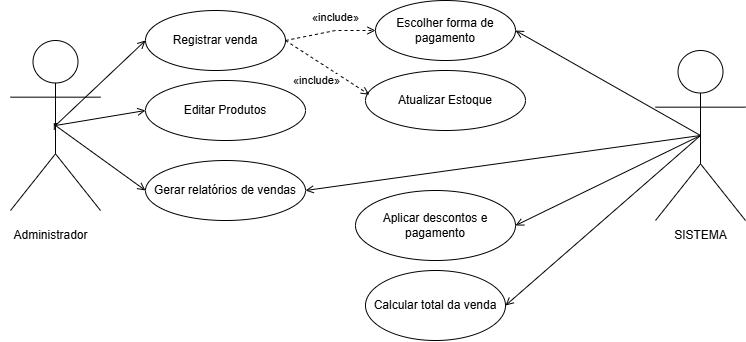

The diagram above was exported from draw.io. Its source (the exported page's mxGraphModel, read from the mxfile embedded in the PNG):
<mxGraphModel dx="1182" dy="655" grid="1" gridSize="10" guides="1" tooltips="1" connect="1" arrows="1" fold="1" page="1" pageScale="1" pageWidth="827" pageHeight="1169" math="0" shadow="0">
  <root>
    <mxCell id="0" />
    <mxCell id="1" parent="0" />
    <mxCell id="admin" value="r" style="shape=umlActor;" parent="1" vertex="1">
      <mxGeometry x="15" y="100" width="90" height="170" as="geometry" />
    </mxCell>
    <mxCell id="registrar_venda" value="Registrar venda" style="ellipse;whiteSpace=wrap;html=1;" parent="1" vertex="1">
      <mxGeometry x="150" y="70" width="140" height="60" as="geometry" />
    </mxCell>
    <mxCell id="visualizar_lista" value="Atualizar Estoque" style="ellipse;whiteSpace=wrap;html=1;" parent="1" vertex="1">
      <mxGeometry x="370" y="130" width="160" height="60" as="geometry" />
    </mxCell>
    <mxCell id="atualizar_estoque" value="Escolher forma de pagamento" style="ellipse;whiteSpace=wrap;html=1;" parent="1" vertex="1">
      <mxGeometry x="380" y="60" width="140" height="60" as="geometry" />
    </mxCell>
    <mxCell id="calcular_total" value="Calcular total da venda" style="ellipse;whiteSpace=wrap;html=1;" parent="1" vertex="1">
      <mxGeometry x="370" y="330" width="140" height="70" as="geometry" />
    </mxCell>
    <mxCell id="relatorio_vendas" value="Gerar relatórios de vendas" style="ellipse;whiteSpace=wrap;html=1;" parent="1" vertex="1">
      <mxGeometry x="150" y="220" width="160" height="60" as="geometry" />
    </mxCell>
    <mxCell id="relatorio_estoque" value="Editar Produtos" style="ellipse;whiteSpace=wrap;html=1;" parent="1" vertex="1">
      <mxGeometry x="150" y="140" width="160" height="60" as="geometry" />
    </mxCell>
    <mxCell id="aplicar_pagamento" value="Aplicar descontos e pagamento" style="ellipse;whiteSpace=wrap;html=1;" parent="1" vertex="1">
      <mxGeometry x="360" y="250" width="160" height="70" as="geometry" />
    </mxCell>
    <mxCell id="fOqbGW-2HjU0iSXje608-11" value="" style="endArrow=open;html=1;rounded=0;entryX=0;entryY=0.5;entryDx=0;entryDy=0;exitX=0.5;exitY=0.5;exitDx=0;exitDy=0;exitPerimeter=0;endFill=0;" parent="1" source="admin" target="relatorio_vendas" edge="1">
      <mxGeometry width="50" height="50" relative="1" as="geometry">
        <mxPoint x="110" y="310" as="sourcePoint" />
        <mxPoint x="160" y="260" as="targetPoint" />
      </mxGeometry>
    </mxCell>
    <mxCell id="fOqbGW-2HjU0iSXje608-12" value="" style="endArrow=open;html=1;rounded=0;entryX=0;entryY=0.5;entryDx=0;entryDy=0;exitX=0.5;exitY=0.5;exitDx=0;exitDy=0;exitPerimeter=0;endFill=0;" parent="1" source="admin" target="relatorio_estoque" edge="1">
      <mxGeometry width="50" height="50" relative="1" as="geometry">
        <mxPoint x="130" y="220" as="sourcePoint" />
        <mxPoint x="180" y="170" as="targetPoint" />
      </mxGeometry>
    </mxCell>
    <mxCell id="fOqbGW-2HjU0iSXje608-13" value="Administrador" style="text;html=1;align=center;verticalAlign=middle;resizable=0;points=[];autosize=1;strokeColor=none;fillColor=none;" parent="1" vertex="1">
      <mxGeometry x="5" y="280" width="100" height="30" as="geometry" />
    </mxCell>
    <mxCell id="fOqbGW-2HjU0iSXje608-14" value="" style="endArrow=open;html=1;rounded=0;entryX=0;entryY=0.5;entryDx=0;entryDy=0;exitX=0.5;exitY=0.5;exitDx=0;exitDy=0;exitPerimeter=0;endFill=0;" parent="1" source="admin" target="registrar_venda" edge="1">
      <mxGeometry width="50" height="50" relative="1" as="geometry">
        <mxPoint x="150" y="170" as="sourcePoint" />
        <mxPoint x="200" y="120" as="targetPoint" />
      </mxGeometry>
    </mxCell>
    <mxCell id="fOqbGW-2HjU0iSXje608-15" value="" style="endArrow=open;dashed=1;html=1;rounded=0;entryX=0.024;entryY=0.403;entryDx=0;entryDy=0;entryPerimeter=0;endFill=0;" parent="1" target="visualizar_lista" edge="1">
      <mxGeometry width="50" height="50" relative="1" as="geometry">
        <mxPoint x="290" y="100" as="sourcePoint" />
        <mxPoint x="360" y="150" as="targetPoint" />
      </mxGeometry>
    </mxCell>
    <mxCell id="fOqbGW-2HjU0iSXje608-18" value="«include»" style="edgeLabel;html=1;align=center;verticalAlign=middle;resizable=0;points=[];" parent="fOqbGW-2HjU0iSXje608-15" vertex="1" connectable="0">
      <mxGeometry x="-0.04" y="-1" relative="1" as="geometry">
        <mxPoint x="-9" y="13" as="offset" />
      </mxGeometry>
    </mxCell>
    <mxCell id="fOqbGW-2HjU0iSXje608-16" value="" style="endArrow=open;dashed=1;html=1;rounded=0;exitX=1;exitY=0.5;exitDx=0;exitDy=0;entryX=0;entryY=0.5;entryDx=0;entryDy=0;endFill=0;" parent="1" source="registrar_venda" target="atualizar_estoque" edge="1">
      <mxGeometry width="50" height="50" relative="1" as="geometry">
        <mxPoint x="300" y="130" as="sourcePoint" />
        <mxPoint x="350" y="80" as="targetPoint" />
        <Array as="points">
          <mxPoint x="340" y="90" />
        </Array>
      </mxGeometry>
    </mxCell>
    <mxCell id="fOqbGW-2HjU0iSXje608-17" value="«include»" style="edgeLabel;html=1;align=center;verticalAlign=middle;resizable=0;points=[];" parent="fOqbGW-2HjU0iSXje608-16" vertex="1" connectable="0">
      <mxGeometry x="-0.0246" relative="1" as="geometry">
        <mxPoint x="6" y="-15" as="offset" />
      </mxGeometry>
    </mxCell>
    <mxCell id="fOqbGW-2HjU0iSXje608-20" value="" style="shape=umlActor;" parent="1" vertex="1">
      <mxGeometry x="660" y="110" width="90" height="170" as="geometry" />
    </mxCell>
    <mxCell id="fOqbGW-2HjU0iSXje608-28" value="" style="endArrow=none;html=1;rounded=0;entryX=0.5;entryY=0.5;entryDx=0;entryDy=0;entryPerimeter=0;exitX=1;exitY=0.5;exitDx=0;exitDy=0;endFill=0;startArrow=open;startFill=0;" parent="1" source="atualizar_estoque" target="fOqbGW-2HjU0iSXje608-20" edge="1">
      <mxGeometry width="50" height="50" relative="1" as="geometry">
        <mxPoint x="490" y="330" as="sourcePoint" />
        <mxPoint x="540" y="280" as="targetPoint" />
      </mxGeometry>
    </mxCell>
    <mxCell id="fOqbGW-2HjU0iSXje608-29" value="" style="endArrow=none;html=1;rounded=0;exitX=1;exitY=0.5;exitDx=0;exitDy=0;entryX=0.5;entryY=0.5;entryDx=0;entryDy=0;entryPerimeter=0;endFill=0;startFill=0;startArrow=open;" parent="1" source="relatorio_vendas" target="fOqbGW-2HjU0iSXje608-20" edge="1">
      <mxGeometry width="50" height="50" relative="1" as="geometry">
        <mxPoint x="430" y="290" as="sourcePoint" />
        <mxPoint x="480" y="240" as="targetPoint" />
      </mxGeometry>
    </mxCell>
    <mxCell id="fOqbGW-2HjU0iSXje608-30" value="SISTEMA" style="text;html=1;align=center;verticalAlign=middle;resizable=0;points=[];autosize=1;strokeColor=none;fillColor=none;" parent="1" vertex="1">
      <mxGeometry x="665" y="280" width="80" height="30" as="geometry" />
    </mxCell>
    <mxCell id="fOqbGW-2HjU0iSXje608-31" value="" style="endArrow=none;html=1;rounded=0;entryX=0.5;entryY=0.5;entryDx=0;entryDy=0;entryPerimeter=0;exitX=1;exitY=0.5;exitDx=0;exitDy=0;startArrow=open;startFill=0;" parent="1" source="aplicar_pagamento" target="fOqbGW-2HjU0iSXje608-20" edge="1">
      <mxGeometry width="50" height="50" relative="1" as="geometry">
        <mxPoint x="630" y="370" as="sourcePoint" />
        <mxPoint x="680" y="320" as="targetPoint" />
      </mxGeometry>
    </mxCell>
    <mxCell id="fOqbGW-2HjU0iSXje608-32" value="" style="endArrow=none;html=1;rounded=0;entryX=0.5;entryY=0.5;entryDx=0;entryDy=0;entryPerimeter=0;exitX=1;exitY=0.5;exitDx=0;exitDy=0;endFill=0;startArrow=open;startFill=0;" parent="1" source="calcular_total" target="fOqbGW-2HjU0iSXje608-20" edge="1">
      <mxGeometry width="50" height="50" relative="1" as="geometry">
        <mxPoint x="570" y="350" as="sourcePoint" />
        <mxPoint x="620" y="300" as="targetPoint" />
      </mxGeometry>
    </mxCell>
  </root>
</mxGraphModel>